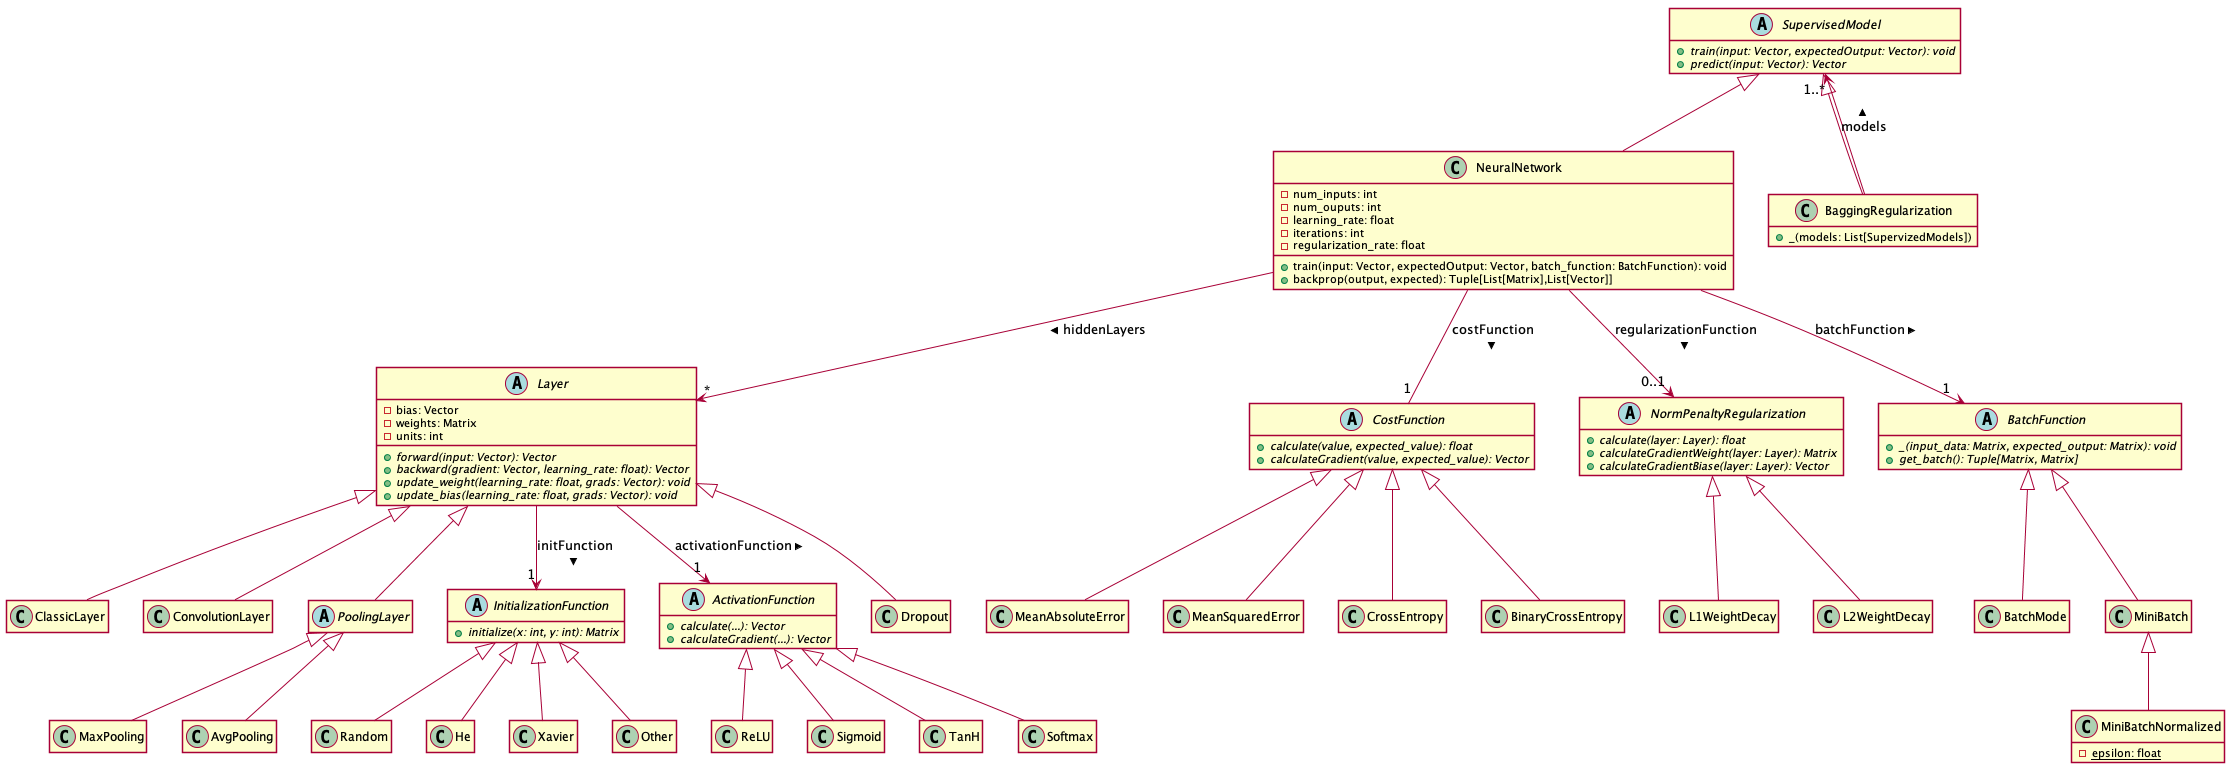

The diagram above was rendered by PlantUML. Its source (embedded in the PNG):
@startuml
!pragma teoz true
skinparam shadowing false
hide empty members


SupervisedModel <|-- NeuralNetwork


Layer <|-- ClassicLayer
Layer <|-- ConvolutionLayer
Layer <|-- PoolingLayer

PoolingLayer <|-- MaxPooling
PoolingLayer <|-- AvgPooling



Layer --> "1" InitializationFunction: initFunction >



InitializationFunction <|-- Random
InitializationFunction <|-- He
InitializationFunction <|-- Xavier
InitializationFunction <|-- Other



NeuralNetwork -- "1" CostFunction : costFunction >
NeuralNetwork --> "*" Layer : hiddenLayers >

Layer --> "1" ActivationFunction : activationFunction >


CostFunction <|-- MeanAbsoluteError
CostFunction <|-- MeanSquaredError
CostFunction <|-- CrossEntropy
CostFunction <|-- BinaryCrossEntropy

ActivationFunction <|-- ReLU
ActivationFunction <|-- Sigmoid
ActivationFunction <|-- TanH
ActivationFunction <|-- Softmax


Layer <|-- Dropout

SupervisedModel <|-- BaggingRegularization
BaggingRegularization --> "1..*" SupervisedModel : models >



NeuralNetwork --> "0..1" NormPenaltyRegularization: regularizationFunction >



NormPenaltyRegularization <|-- L1WeightDecay
NormPenaltyRegularization <|-- L2WeightDecay



NeuralNetwork --> "1" BatchFunction: batchFunction >

BatchFunction <|-- BatchMode
BatchFunction <|-- MiniBatch
MiniBatch <|-- MiniBatchNormalized


abstract class SupervisedModel {
      {abstract} + train(input: Vector, expectedOutput: Vector): void
      {abstract} + predict(input: Vector): Vector
}

class NeuralNetwork {
      - num_inputs: int
      - num_ouputs: int
      - learning_rate: float
      - iterations: int
      - regularization_rate: float

      + train(input: Vector, expectedOutput: Vector, batch_function: BatchFunction): void
      + backprop(output, expected): Tuple[List[Matrix],List[Vector]]
}

abstract class CostFunction {
      {abstract} + calculate(value, expected_value): float
      {abstract} + calculateGradient(value, expected_value): Vector
}

class MeanAbsoluteError
class MeanSquaredError
class CrossEntropy
class BinaryCrossEntropy

abstract class Layer {
      - bias: Vector
      - weights: Matrix
      - units: int
      
      {abstract} + forward(input: Vector): Vector
      {abstract} + backward(gradient: Vector, learning_rate: float): Vector
      {abstract} + update_weight(learning_rate: float, grads: Vector): void
      {abstract} + update_bias(learning_rate: float, grads: Vector): void
}

class ClassicLayer
class ConvolutionLayer
class Dropout

abstract class PoolingLayer
class MaxPooling
class AvgPooling


abstract class ActivationFunction {
      {abstract} + calculate(...): Vector
      {abstract} + calculateGradient(...): Vector
}

abstract class InitializationFunction {
	 {abstract} + initialize(x: int, y: int): Matrix
}

class Random
class He
class Xavier
class Other


class BaggingRegularization {
      + _(models: List[SupervizedModels])
}

abstract class NormPenaltyRegularization {
	 {abstract} + calculate(layer: Layer): float
	 {abstract} + calculateGradientWeight(layer: Layer): Matrix
	 {abstract} + calculateGradientBiase(layer: Layer): Vector
}

class L1WeightDecay
class L2WeightDecay

abstract class BatchFunction {
	 {abstract} + _(input_data: Matrix, expected_output: Matrix): void
	 {abstract} + get_batch(): Tuple[Matrix, Matrix]
}

class BatchMode
class MiniBatch

class MiniBatchNormalized {
      {static} - epsilon: float
}

@enduml